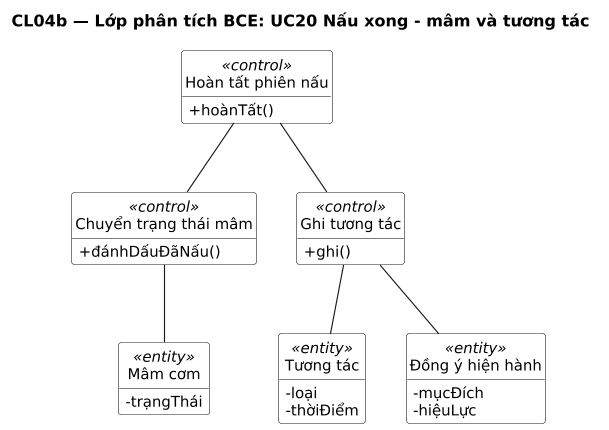

The diagram above was rendered by PlantUML. Its source (embedded in the PNG):
@startuml
title CL04b — Lớp phân tích BCE: UC20 Nấu xong - mâm và tương tác
' Sinh từ docs/sad/tools/diagrams/model.py — sửa ở đó rồi chạy gen_puml.py, không sửa tay.
skinparam shadowing false
skinparam defaultFontName DejaVu Sans
skinparam defaultFontSize 13
skinparam dpi 110

hide circle
hide empty members
skinparam classAttributeIconSize 0
skinparam ClassBackgroundColor White

class "Hoàn tất phiên nấu" as CH <<control>> {
  +hoànTất()
}
class "Chuyển trạng thái mâm" as CM <<control>> {
  +đánhDấuĐãNấu()
}
class "Ghi tương tác" as CSK <<control>> {
  +ghi()
}
class "Mâm cơm" as EM <<entity>> {
  -trạngThái
}
class "Tương tác" as ETT <<entity>> {
  -loại
  -thờiĐiểm
}
class "Đồng ý hiện hành" as EDY <<entity>> {
  -mụcĐích
  -hiệuLực
}

CH -- CM
CH -- CSK
CM -- EM
CSK -- ETT
CSK -- EDY
@enduml